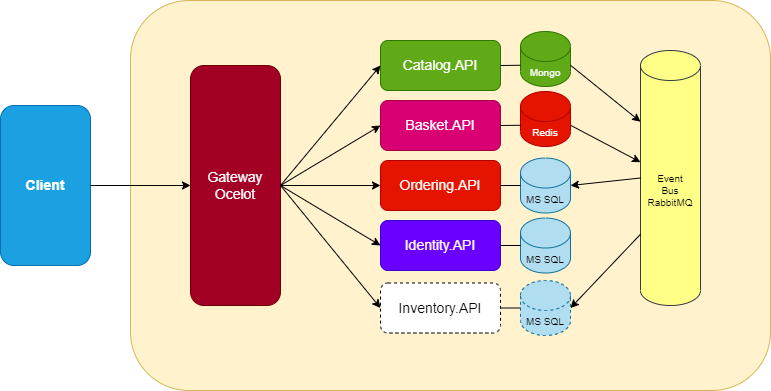

The diagram above was exported from draw.io. Its source (the exported page's mxGraphModel, read from the mxfile embedded in the PNG):
<mxGraphModel dx="964" dy="536" grid="1" gridSize="10" guides="1" tooltips="1" connect="1" arrows="1" fold="1" page="1" pageScale="1" pageWidth="850" pageHeight="1100" math="0" shadow="0">
  <root>
    <mxCell id="0" />
    <mxCell id="1" parent="0" />
    <mxCell id="yB4KQnStQyIFEryIki__-1" value="&lt;b&gt;&lt;font style=&quot;font-size: 14px;&quot;&gt;Client&lt;/font&gt;&lt;/b&gt;" style="rounded=1;whiteSpace=wrap;html=1;fillColor=#1ba1e2;fontColor=#ffffff;strokeColor=#006EAF;" parent="1" vertex="1">
      <mxGeometry x="30" y="145" width="90" height="160" as="geometry" />
    </mxCell>
    <mxCell id="yB4KQnStQyIFEryIki__-5" value="" style="rounded=1;whiteSpace=wrap;html=1;fontSize=14;fillColor=#fff2cc;strokeColor=#d6b656;" parent="1" vertex="1">
      <mxGeometry x="160" y="40" width="640" height="390" as="geometry" />
    </mxCell>
    <mxCell id="yB4KQnStQyIFEryIki__-6" value="" style="endArrow=classic;html=1;rounded=0;fontSize=14;exitX=1;exitY=0.5;exitDx=0;exitDy=0;" parent="1" source="yB4KQnStQyIFEryIki__-1" target="yB4KQnStQyIFEryIki__-7" edge="1">
      <mxGeometry width="50" height="50" relative="1" as="geometry">
        <mxPoint x="360" y="270" as="sourcePoint" />
        <mxPoint x="410" y="220" as="targetPoint" />
      </mxGeometry>
    </mxCell>
    <mxCell id="yB4KQnStQyIFEryIki__-7" value="Gateway&lt;br&gt;Ocelot" style="rounded=1;whiteSpace=wrap;html=1;fontSize=14;fillColor=#a20025;fontColor=#ffffff;strokeColor=#6F0000;" parent="1" vertex="1">
      <mxGeometry x="220" y="105" width="90" height="240" as="geometry" />
    </mxCell>
    <mxCell id="yB4KQnStQyIFEryIki__-8" value="Catalog.API" style="rounded=1;whiteSpace=wrap;html=1;fontSize=14;fillColor=#60a917;fontColor=#ffffff;strokeColor=#2D7600;" parent="1" vertex="1">
      <mxGeometry x="410" y="80" width="120" height="50" as="geometry" />
    </mxCell>
    <mxCell id="yB4KQnStQyIFEryIki__-9" value="Basket.API" style="rounded=1;whiteSpace=wrap;html=1;fontSize=14;fillColor=#d80073;fontColor=#ffffff;strokeColor=#A50040;" parent="1" vertex="1">
      <mxGeometry x="410" y="140" width="120" height="50" as="geometry" />
    </mxCell>
    <mxCell id="yB4KQnStQyIFEryIki__-10" value="Ordering.API" style="rounded=1;whiteSpace=wrap;html=1;fontSize=14;fillColor=#e51400;fontColor=#ffffff;strokeColor=#B20000;" parent="1" vertex="1">
      <mxGeometry x="410" y="200" width="120" height="50" as="geometry" />
    </mxCell>
    <mxCell id="yB4KQnStQyIFEryIki__-11" value="Identity.API" style="rounded=1;whiteSpace=wrap;html=1;fontSize=14;fillColor=#6a00ff;fontColor=#ffffff;strokeColor=#3700CC;" parent="1" vertex="1">
      <mxGeometry x="410" y="260" width="120" height="50" as="geometry" />
    </mxCell>
    <mxCell id="yB4KQnStQyIFEryIki__-12" value="" style="endArrow=classic;html=1;rounded=0;fontSize=14;exitX=1;exitY=0.5;exitDx=0;exitDy=0;entryX=0;entryY=0.5;entryDx=0;entryDy=0;" parent="1" source="yB4KQnStQyIFEryIki__-7" target="yB4KQnStQyIFEryIki__-8" edge="1">
      <mxGeometry width="50" height="50" relative="1" as="geometry">
        <mxPoint x="380" y="200" as="sourcePoint" />
        <mxPoint x="430" y="150" as="targetPoint" />
      </mxGeometry>
    </mxCell>
    <mxCell id="yB4KQnStQyIFEryIki__-13" value="" style="endArrow=classic;html=1;rounded=0;fontSize=14;exitX=1;exitY=0.5;exitDx=0;exitDy=0;entryX=0;entryY=0.5;entryDx=0;entryDy=0;" parent="1" source="yB4KQnStQyIFEryIki__-7" target="yB4KQnStQyIFEryIki__-9" edge="1">
      <mxGeometry width="50" height="50" relative="1" as="geometry">
        <mxPoint x="280" y="210" as="sourcePoint" />
        <mxPoint x="500" y="120" as="targetPoint" />
      </mxGeometry>
    </mxCell>
    <mxCell id="yB4KQnStQyIFEryIki__-14" value="" style="endArrow=classic;html=1;rounded=0;fontSize=14;exitX=1;exitY=0.5;exitDx=0;exitDy=0;" parent="1" source="yB4KQnStQyIFEryIki__-7" target="yB4KQnStQyIFEryIki__-10" edge="1">
      <mxGeometry width="50" height="50" relative="1" as="geometry">
        <mxPoint x="280" y="200" as="sourcePoint" />
        <mxPoint x="510" y="125" as="targetPoint" />
      </mxGeometry>
    </mxCell>
    <mxCell id="yB4KQnStQyIFEryIki__-15" value="" style="endArrow=classic;html=1;rounded=0;fontSize=14;entryX=0;entryY=0.5;entryDx=0;entryDy=0;exitX=1;exitY=0.5;exitDx=0;exitDy=0;" parent="1" target="yB4KQnStQyIFEryIki__-11" edge="1" source="yB4KQnStQyIFEryIki__-7">
      <mxGeometry width="50" height="50" relative="1" as="geometry">
        <mxPoint x="270" y="200" as="sourcePoint" />
        <mxPoint x="410" y="220" as="targetPoint" />
      </mxGeometry>
    </mxCell>
    <mxCell id="yB4KQnStQyIFEryIki__-16" value="&lt;font style=&quot;font-size: 10px;&quot;&gt;Mongo&lt;/font&gt;" style="shape=cylinder3;whiteSpace=wrap;html=1;boundedLbl=1;backgroundOutline=1;size=15;fontSize=14;fillColor=#60a917;fontColor=#ffffff;strokeColor=#2D7600;" parent="1" vertex="1">
      <mxGeometry x="550" y="71" width="50" height="55" as="geometry" />
    </mxCell>
    <mxCell id="yB4KQnStQyIFEryIki__-18" value="&lt;font style=&quot;font-size: 10px;&quot;&gt;Redis&lt;/font&gt;" style="shape=cylinder3;whiteSpace=wrap;html=1;boundedLbl=1;backgroundOutline=1;size=15;fontSize=14;fillColor=#e51400;fontColor=#ffffff;strokeColor=#B20000;" parent="1" vertex="1">
      <mxGeometry x="550" y="131" width="50" height="55" as="geometry" />
    </mxCell>
    <mxCell id="yB4KQnStQyIFEryIki__-20" value="&lt;span style=&quot;font-size: 10px;&quot;&gt;MS SQL&lt;/span&gt;" style="shape=cylinder3;whiteSpace=wrap;html=1;boundedLbl=1;backgroundOutline=1;size=15;fontSize=14;fillColor=#b1ddf0;strokeColor=#10739e;" parent="1" vertex="1">
      <mxGeometry x="550" y="197.5" width="50" height="55" as="geometry" />
    </mxCell>
    <mxCell id="yB4KQnStQyIFEryIki__-21" value="&lt;font style=&quot;font-size: 10px;&quot;&gt;MS SQL&lt;/font&gt;" style="shape=cylinder3;whiteSpace=wrap;html=1;boundedLbl=1;backgroundOutline=1;size=15;fontSize=14;fillColor=#b1ddf0;strokeColor=#10739e;" parent="1" vertex="1">
      <mxGeometry x="550" y="257.5" width="50" height="55" as="geometry" />
    </mxCell>
    <mxCell id="yB4KQnStQyIFEryIki__-22" value="Event&lt;br&gt;Bus&lt;br&gt;RabbitMQ" style="shape=cylinder3;whiteSpace=wrap;html=1;boundedLbl=1;backgroundOutline=1;size=15;fontSize=10;fillColor=#ffff88;strokeColor=#36393d;" parent="1" vertex="1">
      <mxGeometry x="670" y="90" width="60" height="255" as="geometry" />
    </mxCell>
    <mxCell id="yB4KQnStQyIFEryIki__-23" value="" style="endArrow=none;html=1;rounded=0;fontSize=10;exitX=1;exitY=0.5;exitDx=0;exitDy=0;entryX=0;entryY=0;entryDx=0;entryDy=33.75;entryPerimeter=0;" parent="1" source="yB4KQnStQyIFEryIki__-8" target="yB4KQnStQyIFEryIki__-16" edge="1">
      <mxGeometry width="50" height="50" relative="1" as="geometry">
        <mxPoint x="530" y="130" as="sourcePoint" />
        <mxPoint x="580" y="80" as="targetPoint" />
      </mxGeometry>
    </mxCell>
    <mxCell id="yB4KQnStQyIFEryIki__-24" value="" style="endArrow=none;html=1;rounded=0;fontSize=10;exitX=1;exitY=0.5;exitDx=0;exitDy=0;entryX=0;entryY=0;entryDx=0;entryDy=33.75;entryPerimeter=0;" parent="1" source="yB4KQnStQyIFEryIki__-9" target="yB4KQnStQyIFEryIki__-18" edge="1">
      <mxGeometry width="50" height="50" relative="1" as="geometry">
        <mxPoint x="530" y="200" as="sourcePoint" />
        <mxPoint x="580" y="150" as="targetPoint" />
      </mxGeometry>
    </mxCell>
    <mxCell id="yB4KQnStQyIFEryIki__-25" value="" style="endArrow=none;html=1;rounded=0;fontSize=10;exitX=1;exitY=0.5;exitDx=0;exitDy=0;" parent="1" source="yB4KQnStQyIFEryIki__-10" target="yB4KQnStQyIFEryIki__-20" edge="1">
      <mxGeometry width="50" height="50" relative="1" as="geometry">
        <mxPoint x="530" y="236" as="sourcePoint" />
        <mxPoint x="580" y="186" as="targetPoint" />
      </mxGeometry>
    </mxCell>
    <mxCell id="yB4KQnStQyIFEryIki__-26" value="" style="endArrow=none;html=1;rounded=0;fontSize=10;exitX=1;exitY=0.5;exitDx=0;exitDy=0;" parent="1" source="yB4KQnStQyIFEryIki__-11" target="yB4KQnStQyIFEryIki__-21" edge="1">
      <mxGeometry width="50" height="50" relative="1" as="geometry">
        <mxPoint x="520" y="320" as="sourcePoint" />
        <mxPoint x="570" y="270" as="targetPoint" />
      </mxGeometry>
    </mxCell>
    <mxCell id="yB4KQnStQyIFEryIki__-27" value="" style="endArrow=classic;html=1;rounded=0;fontSize=10;exitX=1;exitY=0;exitDx=0;exitDy=33.75;exitPerimeter=0;" parent="1" source="yB4KQnStQyIFEryIki__-18" target="yB4KQnStQyIFEryIki__-22" edge="1">
      <mxGeometry width="50" height="50" relative="1" as="geometry">
        <mxPoint x="620" y="190" as="sourcePoint" />
        <mxPoint x="670" y="140" as="targetPoint" />
      </mxGeometry>
    </mxCell>
    <mxCell id="yB4KQnStQyIFEryIki__-28" value="" style="endArrow=classic;html=1;rounded=0;fontSize=10;exitX=0;exitY=0.5;exitDx=0;exitDy=0;exitPerimeter=0;entryX=1;entryY=0.5;entryDx=0;entryDy=0;entryPerimeter=0;" parent="1" source="yB4KQnStQyIFEryIki__-22" target="yB4KQnStQyIFEryIki__-20" edge="1">
      <mxGeometry width="50" height="50" relative="1" as="geometry">
        <mxPoint x="730" y="190" as="sourcePoint" />
        <mxPoint x="780" y="140" as="targetPoint" />
      </mxGeometry>
    </mxCell>
    <mxCell id="yB4KQnStQyIFEryIki__-29" value="" style="endArrow=classic;html=1;rounded=0;fontSize=10;exitX=1;exitY=0;exitDx=0;exitDy=33.75;exitPerimeter=0;entryX=0;entryY=0;entryDx=0;entryDy=71.25;entryPerimeter=0;" parent="1" source="yB4KQnStQyIFEryIki__-16" edge="1" target="yB4KQnStQyIFEryIki__-22">
      <mxGeometry width="50" height="50" relative="1" as="geometry">
        <mxPoint x="600" y="148.5" as="sourcePoint" />
        <mxPoint x="660" y="180" as="targetPoint" />
      </mxGeometry>
    </mxCell>
    <mxCell id="to-RRMOUGPk5WZakM133-1" value="Inventory.API" style="rounded=1;whiteSpace=wrap;html=1;fontSize=14;dashed=1;" vertex="1" parent="1">
      <mxGeometry x="410" y="322.5" width="120" height="50" as="geometry" />
    </mxCell>
    <mxCell id="to-RRMOUGPk5WZakM133-2" value="&lt;font style=&quot;font-size: 10px;&quot;&gt;MS SQL&lt;/font&gt;" style="shape=cylinder3;whiteSpace=wrap;html=1;boundedLbl=1;backgroundOutline=1;size=15;fontSize=14;fillColor=#b1ddf0;strokeColor=#10739e;dashed=1;" vertex="1" parent="1">
      <mxGeometry x="550" y="320" width="50" height="55" as="geometry" />
    </mxCell>
    <mxCell id="to-RRMOUGPk5WZakM133-4" value="" style="endArrow=classic;html=1;rounded=0;exitX=0;exitY=0;exitDx=0;exitDy=183.75;exitPerimeter=0;entryX=1;entryY=0.5;entryDx=0;entryDy=0;entryPerimeter=0;" edge="1" parent="1" source="yB4KQnStQyIFEryIki__-22" target="to-RRMOUGPk5WZakM133-2">
      <mxGeometry width="50" height="50" relative="1" as="geometry">
        <mxPoint x="580" y="420" as="sourcePoint" />
        <mxPoint x="630" y="370" as="targetPoint" />
      </mxGeometry>
    </mxCell>
    <mxCell id="to-RRMOUGPk5WZakM133-5" value="" style="endArrow=none;html=1;rounded=0;exitX=1;exitY=0.5;exitDx=0;exitDy=0;entryX=0;entryY=0.5;entryDx=0;entryDy=0;entryPerimeter=0;" edge="1" parent="1" source="to-RRMOUGPk5WZakM133-1" target="to-RRMOUGPk5WZakM133-2">
      <mxGeometry width="50" height="50" relative="1" as="geometry">
        <mxPoint x="520" y="430" as="sourcePoint" />
        <mxPoint x="570" y="380" as="targetPoint" />
      </mxGeometry>
    </mxCell>
    <mxCell id="to-RRMOUGPk5WZakM133-6" value="" style="endArrow=classic;html=1;rounded=0;exitX=1;exitY=0.5;exitDx=0;exitDy=0;entryX=0;entryY=0.5;entryDx=0;entryDy=0;" edge="1" parent="1" source="yB4KQnStQyIFEryIki__-7" target="to-RRMOUGPk5WZakM133-1">
      <mxGeometry width="50" height="50" relative="1" as="geometry">
        <mxPoint x="270" y="340" as="sourcePoint" />
        <mxPoint x="320" y="290" as="targetPoint" />
      </mxGeometry>
    </mxCell>
  </root>
</mxGraphModel>